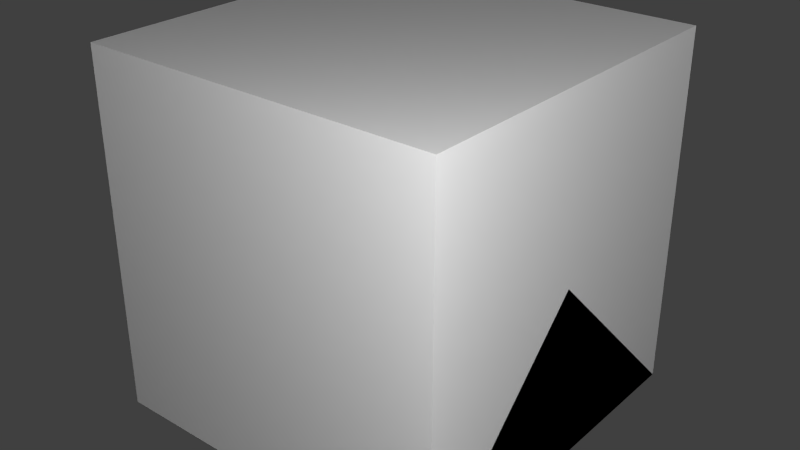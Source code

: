 # Source: daylightsensor.blend  (saved by Blender 2.65.0; exported with 4.5.12 LTS)
import bpy
from mathutils import Matrix  # noqa: F401  (used for matrix-valued properties, if any)

bpy.ops.wm.read_factory_settings(use_empty=True)
scene = bpy.context.scene
scene.name = 'Scene'

# ---- collections
col_collection_1 = bpy.data.collections.new('Collection 1'); scene.collection.children.link(col_collection_1)

# ---- materials (node trees are filled in below, after node groups)
mat_material = bpy.data.materials.new('Material')
mat_material.alpha_threshold = 0.0
mat_material.use_transparent_shadow = False
mat_material.roughness = 0.5
mat_material.line_color = (0.0, 0.0, 0.0, 1.0)

# ---- material node trees

# ---- world
world_world = bpy.data.worlds.new('World'); scene.world = world_world
world_world.color = (0.05088, 0.05088, 0.05088)
world_world.use_sun_shadow = False
world_world.sun_shadow_jitter_overblur = 0.0
world_world.cycles.sampling_method = 'MANUAL'
world_world.cycles.sample_map_resolution = 256

# ---- lights
light_point_001 = bpy.data.lights.new('Point.001', 'POINT')
light_point_001.transmission_factor = 0.0
light_point_001.energy = 100.0
light_point_001.shadow_buffer_clip_start = 0.5
light_point_001.shadow_soft_size = 0.1
light_point_001.shadow_maximum_resolution = 0.006
light_point_001.use_absolute_resolution = True
light_point_001.cycles.use_multiple_importance_sampling = False
light_point = bpy.data.lights.new('Point', 'POINT')
light_point.transmission_factor = 0.0
light_point.energy = 100.0
light_point.shadow_buffer_clip_start = 0.5
light_point.shadow_soft_size = 0.1
light_point.shadow_maximum_resolution = 0.006
light_point.use_absolute_resolution = True
light_point.cycles.use_multiple_importance_sampling = False
light_lamp = bpy.data.lights.new('Lamp', 'POINT')
light_lamp.transmission_factor = 0.0
light_lamp.cutoff_distance = 30.0
light_lamp.energy = 100.0
light_lamp.shadow_buffer_clip_start = 1.001
light_lamp.shadow_soft_size = 0.1
light_lamp.shadow_maximum_resolution = 0.006
light_lamp.use_absolute_resolution = True
light_lamp.cycles.use_multiple_importance_sampling = False

# ---- meshes
me_main = bpy.data.meshes.new('main')
me_main.from_pydata([(-0.1875, -0.1875, 0.0), (-0.1875, 0.1875, 0.0), (0.1875, 0.1875, 0.0), (0.1875, -0.1875, 0.0), (-0.1875, -0.1875, 0.0726), (-0.1875, 0.1875, 0.0726), (0.1875, 0.1875, 0.0726), (0.1875, -0.1875, 0.0726), (-0.125, -0.125, 0.0726), (-0.125, 0.125, 0.0726), (0.125, 0.125, 0.0726), (0.125, -0.125, 0.0726), (-0.125, -0.125, 0.0625), (-0.125, 0.125, 0.0625), (0.125, 0.125, 0.0625), (0.125, -0.125, 0.0625)], [], [(4, 5, 1, 0), (5, 6, 2, 1), (6, 7, 3, 2), (7, 4, 0, 3), (0, 1, 2, 3), (4, 7, 11, 8), (8, 11, 15, 12), (7, 6, 10, 11), (6, 5, 9, 10), (5, 4, 8, 9), (15, 14, 13, 12), (9, 8, 12, 13), (10, 9, 13, 14), (11, 10, 14, 15)])
_uv = me_main.uv_layers.new(name='UVMap')
_uv.uv.foreach_set('vector', [0.0625, 0.4375, 0.0625, 0.0625, 0.0, 0.0625, 0.0, 0.4375, 0.0625, 0.5, 0.4375, 0.5, 0.4375, 0.4375, 0.0625, 0.4375, 0.5, 0.0625, 0.5, 0.4375, 0.4375, 0.4375, 0.4375, 0.0625, 0.4375, 0.0625, 0.0625, 0.0625, 0.0625, 0.0, 0.4375, 0.0, 0.5, 0.0625, 0.5, 0.4375, 0.875, 0.4375, 0.875, 0.0625, 0.0625, 0.0625, 0.4375, 0.0625, 0.375, 0.125, 0.125, 0.125, 0.125, 0.5625, 0.375, 0.5625, 0.375, 0.5, 0.125, 0.5, 0.4375, 0.0625, 0.4375, 0.4375, 0.375, 0.375, 0.375, 0.125, 0.4375, 0.4375, 0.0625, 0.4375, 0.125, 0.375, 0.375, 0.375, 0.0625, 0.4375, 0.0625, 0.0625, 0.125, 0.125, 0.125, 0.375, 0.375, 0.5625, 0.375, 0.8125, 0.125, 0.8125, 0.125, 0.5625, 0.375, 0.5625, 0.125, 0.5625, 0.125, 0.5, 0.375, 0.5, 0.375, 0.5625, 0.125, 0.5625, 0.125, 0.5, 0.375, 0.5, 0.125, 0.5625, 0.375, 0.5625, 0.375, 0.5, 0.125, 0.5])
me_main.use_remesh_preserve_volume = False
me_main.use_remesh_preserve_attributes = False
me_main.use_mirror_vertex_groups = False
me_main.update()
me_cube_002 = bpy.data.meshes.new('Cube.002')
me_cube_002.from_pydata([(0.5, 0.5, 0.0), (0.5, -0.5, 0.0), (-0.5, -0.5, 0.0), (-0.5, 0.5, 0.0), (0.5, -3.129e-07, 0.5), (-0.5, 7.451e-08, 0.5)], [], [(0, 1, 2, 3), (1, 4, 5, 2), (0, 4, 1), (2, 5, 3), (4, 0, 3, 5)])
me_cube_002.materials.append(mat_material)
me_cube_002.use_remesh_preserve_volume = False
me_cube_002.use_remesh_preserve_attributes = False
me_cube_002.use_mirror_vertex_groups = False
me_cube_002.update()
me_cube_001 = bpy.data.meshes.new('Cube.001')
me_cube_001.from_pydata([(0.5, 0.5, 0.0), (0.5, -0.5, 0.0), (-0.5, -0.5, 0.0), (-0.5, 0.5, 0.0), (-8.196e-08, -1.192e-07, 0.5)], [], [(0, 1, 2, 3), (0, 4, 1), (1, 4, 2), (2, 4, 3), (4, 0, 3)])
me_cube_001.materials.append(mat_material)
me_cube_001.use_remesh_preserve_volume = False
me_cube_001.use_remesh_preserve_attributes = False
me_cube_001.use_mirror_vertex_groups = False
me_cube_001.update()
me_cube = bpy.data.meshes.new('Cube')
me_cube.from_pydata([(0.5, 0.5, 0.0), (0.5, -0.5, 0.0), (-0.5, -0.5, 0.0), (-0.5, 0.5, 0.0), (0.5, 0.5, 1.0), (0.5, -0.5, 1.0), (-0.5, -0.5, 1.0), (-0.5, 0.5, 1.0)], [], [(0, 1, 2, 3), (4, 7, 6, 5), (0, 4, 5, 1), (1, 5, 6, 2), (2, 6, 7, 3), (4, 0, 3, 7)])
me_cube.materials.append(mat_material)
me_cube.use_remesh_preserve_volume = False
me_cube.use_remesh_preserve_attributes = False
me_cube.use_mirror_vertex_groups = False
me_cube.update()

# ---- objects
ob_main = bpy.data.objects.new('main', me_main)
ob_point_001 = bpy.data.objects.new('Point.001', light_point_001)
ob_point = bpy.data.objects.new('Point', light_point)
ob_minecraft_2_edge_connectivity = bpy.data.objects.new('Minecraft 2 Edge Connectivity', me_cube_002)
ob_minecraft_4_edge_connectivity = bpy.data.objects.new('Minecraft 4 Edge Connectivity', me_cube_001)
ob_minecraft_block = bpy.data.objects.new('Minecraft Block', me_cube)
ob_lamp = bpy.data.objects.new('Lamp', light_lamp)

# ---- transforms, parenting, visibility, modifiers, constraints
ob_main.location = (0.0, 0.0, 0.0)
ob_main.lineart.crease_threshold = 0.0
ob_point_001.location = (-1.642, 1.15, -0.7251)
ob_point_001.lineart.crease_threshold = 0.0
ob_point.location = (1.354, -1.362, 1.556)
ob_point.lineart.crease_threshold = 0.0
ob_minecraft_2_edge_connectivity.location = (0.0, 0.0, 0.0)
ob_minecraft_2_edge_connectivity.lock_location = (True, True, True)
ob_minecraft_2_edge_connectivity.lock_rotation = (True, True, True)
ob_minecraft_2_edge_connectivity.lock_rotations_4d = False
ob_minecraft_2_edge_connectivity.lock_scale = (True, True, True)
ob_minecraft_2_edge_connectivity.empty_display_type = 'ARROWS'
ob_minecraft_2_edge_connectivity.display_type = 'WIRE'
ob_minecraft_2_edge_connectivity.lineart.crease_threshold = 0.0
ob_minecraft_4_edge_connectivity.location = (0.0, 0.0, 0.0)
ob_minecraft_4_edge_connectivity.lock_location = (True, True, True)
ob_minecraft_4_edge_connectivity.lock_rotation = (True, True, True)
ob_minecraft_4_edge_connectivity.lock_rotations_4d = False
ob_minecraft_4_edge_connectivity.lock_scale = (True, True, True)
ob_minecraft_4_edge_connectivity.empty_display_type = 'ARROWS'
ob_minecraft_4_edge_connectivity.display_type = 'WIRE'
ob_minecraft_4_edge_connectivity.lineart.crease_threshold = 0.0
ob_minecraft_block.location = (0.0, 0.0, 0.0)
ob_minecraft_block.lock_location = (True, True, True)
ob_minecraft_block.lock_rotation = (True, True, True)
ob_minecraft_block.lock_rotations_4d = False
ob_minecraft_block.lock_scale = (True, True, True)
ob_minecraft_block.empty_display_type = 'ARROWS'
ob_minecraft_block.display_type = 'WIRE'
ob_minecraft_block.lineart.crease_threshold = 0.0
ob_lamp.location = (4.076, 1.005, 5.904)
ob_lamp.rotation_euler = (0.6503, 0.05522, 1.866)
ob_lamp.lock_rotations_4d = False
ob_lamp.empty_display_type = 'ARROWS'
ob_lamp.color = (0.0, 0.0, 0.0, 0.0)
ob_lamp.hide_viewport = True
ob_lamp.lineart.crease_threshold = 0.0

# ---- collection membership
col_collection_1.objects.link(ob_main)
col_collection_1.objects.link(ob_point_001)
col_collection_1.objects.link(ob_point)
col_collection_1.objects.link(ob_minecraft_2_edge_connectivity)
col_collection_1.objects.link(ob_minecraft_4_edge_connectivity)
col_collection_1.objects.link(ob_minecraft_block)
col_collection_1.objects.link(ob_lamp)

# ---- scene / render settings (as saved in the file)
scene.frame_start = 1; scene.frame_end = 250; scene.frame_set(1)
scene.render.engine = 'BLENDER_EEVEE_NEXT'
scene.render.image_settings.color_mode = 'RGB'
scene.render.image_settings.compression = 90
scene.render.resolution_percentage = 50
scene.render.dither_intensity = 0.0
scene.render.bake_margin = 2
scene.cycles.use_denoising = False
scene.cycles.samples = 10
scene.cycles.sampling_pattern = 'TABULATED_SOBOL'
scene.cycles.light_sampling_threshold = 0.0
scene.cycles.use_adaptive_sampling = False
scene.cycles.use_light_tree = False
scene.cycles.blur_glossy = 0.0
scene.cycles.volume_bounces = 1
scene.cycles.pixel_filter_type = 'GAUSSIAN'
scene.cycles.sample_clamp_indirect = 0.0
scene.view_settings.view_transform = 'Standard'
bpy.context.view_layer.update()

# ---- added for rendering (the .blend has no active camera): camera
cam_auto = bpy.data.cameras.new('AutoCamera')
cam_auto.lens = 50.0
cam_auto.sensor_width = 36.0
cam_auto.clip_end = 1000.0
ob_auto_camera = bpy.data.objects.new('AutoCamera', cam_auto)
scene.collection.objects.link(ob_auto_camera)
ob_auto_camera.location = (1.60254, -1.92304, 1.78203)
ob_auto_camera.rotation_euler = (1.09748, -7.21219e-08, 0.694738)
scene.camera = ob_auto_camera
bpy.context.view_layer.update()

